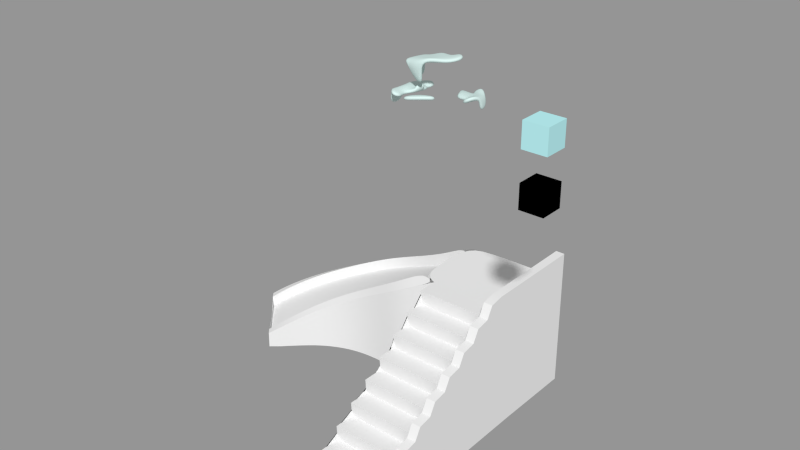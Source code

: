 # Source: mountain.blend  (saved by Blender 2.76.0; exported with 4.5.12 LTS)
import bpy
from mathutils import Matrix  # noqa: F401  (used for matrix-valued properties, if any)

bpy.ops.wm.read_factory_settings(use_empty=True)
scene = bpy.context.scene
scene.name = 'Scene'

# ---- collections
col_collection_1 = bpy.data.collections.new('Collection 1'); scene.collection.children.link(col_collection_1)

# ---- materials (node trees are filled in below, after node groups)
mat_ice2 = bpy.data.materials.new('ice2')
mat_ice2.alpha_threshold = 0.0
mat_ice2.diffuse_color = (0.4573, 0.824, 0.8483, 1.0)
mat_ice2.specular_color = (0.5496, 0.8871, 1.0)
mat_ice2.roughness = 0.5
mat_ice2.specular_intensity = 0.676
mat_ice2_001 = bpy.data.materials.new('ice2.001')
mat_ice2_001.alpha_threshold = 0.0
mat_ice2_001.diffuse_color = (0.4573, 0.824, 0.8483, 1.0)
mat_ice2_001.specular_color = (0.5496, 0.8871, 1.0)
mat_ice2_001.roughness = 0.5
mat_ice2_001.specular_intensity = 0.5076
mat_snow = bpy.data.materials.new('snow')
mat_snow.alpha_threshold = 0.0
mat_snow.diffuse_color = (0.6398, 0.8, 0.7771, 1.0)
mat_snow.specular_color = (0.5571, 1.0, 0.9429)
mat_snow.roughness = 0.5
mat_snow.specular_intensity = 0.4035

# ---- node groups
ng_b4w_translucency = bpy.data.node_groups.new('B4W_TRANSLUCENCY', 'ShaderNodeTree')
_s = ng_b4w_translucency.interface.new_socket(name='Translucency', in_out='OUTPUT', socket_type='NodeSocketFloat')
_s.min_value = 0.0
_s.max_value = 0.0
_s = ng_b4w_translucency.interface.new_socket(name='Color', in_out='INPUT', socket_type='NodeSocketFloat')
_s.default_value = 1.0
_s.min_value = 0.0
_s.max_value = 1.0
_s = ng_b4w_translucency.interface.new_socket(name='Backside Factor', in_out='INPUT', socket_type='NodeSocketFloat')
_s.default_value = 1.0
_s.min_value = 0.0
_s.max_value = 100.0
_s = ng_b4w_translucency.interface.new_socket(name='Spot Hardness', in_out='INPUT', socket_type='NodeSocketFloat')
_s.default_value = 1000.0
_s.min_value = 0.0
_s = ng_b4w_translucency.interface.new_socket(name='Spot Intensity', in_out='INPUT', socket_type='NodeSocketFloat')
_s.default_value = 1.0
_s.min_value = 0.0
_s = ng_b4w_translucency.interface.new_socket(name='Spot Diffuse Factor', in_out='INPUT', socket_type='NodeSocketFloat')
_s.default_value = 1.0
_s.min_value = 0.0
_s.max_value = 1.0
_N = ng_b4w_translucency.nodes; _L = ng_b4w_translucency.links
n0 = _N.new('NodeGroupInput'); n0.name = 'Group Input'; n0.location = (-200, 0)
n1 = _N.new('NodeGroupOutput'); n1.name = 'Group Output'; n1.location = (-20, -20)
n1.inputs[0].default_value = 0.0
n1.is_active_output = True

# ---- material node trees
mat_ice2.use_nodes = True; mat_ice2.node_tree.nodes.clear()
_N = mat_ice2.node_tree.nodes; _L = mat_ice2.node_tree.links
n0 = _N.new('NodeUndefined'); n0.name = 'Material'; n0.location = (6, 399)
n0.inputs[2].default_value = 0.9
n1 = _N.new('NodeUndefined'); n1.name = 'Texture'; n1.location = (-234, 303)
n1.inputs[0].default_value = (0.0, 0.0, 0.0)
n2 = _N.new('NodeUndefined'); n2.name = 'Output'; n2.location = (338, 341)
n3 = _N.new('ShaderNodeGroup'); n3.name = 'Group'; n3.location = (164, 203)
n3.node_tree = ng_b4w_translucency
n3.inputs[0].default_value = 0.9
n3.inputs[1].default_value = 3.2
n3.inputs[2].default_value = 989.5
n3.inputs[3].default_value = 7.3
n3.inputs[4].default_value = 1.0
_L.new(n0.outputs[1], n2.inputs[0])
_L.new(n1.outputs[2], n0.inputs[3])
_L.new(n1.outputs[1], n0.inputs[0])
_L.new(n1.outputs[0], n0.inputs[1])
_L.new(n0.outputs[0], n2.inputs[1])

# ---- meshes
me_cube_001 = bpy.data.meshes.new('Cube.001')
me_cube_001.from_pydata([(1.075, -1.986, -0.6278), (1.075, -1.986, 2.837), (1.075, 0.01355, -0.6278), (1.075, 0.01355, 2.841), (1.108, -5.902, -0.6482), (1.106, -5.924, 0.3873), (1.104, -5.764, 0.6737), (1.101, -5.434, 0.7378), (1.099, -5.274, 1.024), (1.097, -4.945, 1.088), (1.095, -4.785, 1.375), (1.093, -4.455, 1.439), (1.091, -4.295, 1.725), (1.089, -3.966, 1.789), (1.087, -3.806, 2.076), (1.085, -3.476, 2.14), (1.083, -3.316, 2.426), (1.081, -2.987, 2.49), (1.079, -2.827, 2.776), (1.077, -2.497, 2.841), (1.293, 0.01446, 2.841), (1.293, 0.01446, -0.6277), (1.293, -1.986, 2.837), (1.295, -2.497, 2.841), (1.293, -1.986, -0.6277), (1.326, -5.902, -0.6481), (1.324, -5.923, 0.3874), (1.322, -5.763, 0.6738), (1.32, -5.434, 0.7379), (1.318, -5.273, 1.024), (1.316, -4.944, 1.088), (1.314, -4.784, 1.375), (1.312, -4.455, 1.439), (1.31, -4.294, 1.725), (1.308, -3.965, 1.789), (1.306, -3.805, 2.076), (1.303, -3.476, 2.14), (1.301, -3.315, 2.426), (1.299, -2.986, 2.49), (1.297, -2.826, 2.777)], [], [(3, 2, 0, 4, 5, 6, 7, 8, 9, 10, 11, 12, 13, 14, 15, 16, 17, 18, 19, 1), (20, 22, 23, 39, 38, 37, 36, 35, 34, 33, 32, 31, 30, 29, 28, 27, 26, 25, 24, 21), (2, 3, 20, 21), (15, 14, 35, 36), (8, 7, 28, 29), (3, 1, 22, 20), (16, 15, 36, 37), (9, 8, 29, 30), (1, 19, 23, 22), (17, 16, 37, 38), (10, 9, 30, 31), (0, 2, 21, 24), (18, 17, 38, 39), (11, 10, 31, 32), (4, 0, 24, 25), (19, 18, 39, 23), (12, 11, 32, 33), (5, 4, 25, 26), (13, 12, 33, 34), (6, 5, 26, 27), (14, 13, 34, 35), (7, 6, 27, 28)])
me_cube_001.polygons.foreach_set('use_smooth', [True] * 22)
_k = {(2, 3): 1.0, (1, 3): 1.0, (1, 19): 1.0, (0, 2): 1.0, (0, 4): 1.0, (4, 5): 1.0, (5, 6): 1.0, (6, 7): 1.0, (7, 8): 1.0, (8, 9): 1.0, (9, 10): 1.0, (10, 11): 1.0, (11, 12): 1.0, (12, 13): 1.0, (13, 14): 1.0, (14, 15): 1.0, (15, 16): 1.0, (16, 17): 1.0, (17, 18): 1.0, (18, 19): 1.0, (20, 21): 1.0, (20, 22): 1.0, (22, 23): 1.0, (21, 24): 1.0, (24, 25): 1.0, (25, 26): 1.0, (26, 27): 1.0, (27, 28): 1.0, (28, 29): 1.0, (29, 30): 1.0, (30, 31): 1.0, (31, 32): 1.0, (32, 33): 1.0, (33, 34): 1.0, (34, 35): 1.0, (35, 36): 1.0, (36, 37): 1.0, (37, 38): 1.0, (38, 39): 1.0, (23, 39): 1.0}
me_cube_001.attributes.new('crease_edge', 'FLOAT', 'EDGE').data.foreach_set('value', [_k.get((min(e.vertices), max(e.vertices)), 0.0) for e in me_cube_001.edges])
me_cube_001.materials.append(None)
me_cube_001.use_remesh_preserve_volume = False
me_cube_001.use_remesh_preserve_attributes = False
me_cube_001.use_mirror_vertex_groups = False
me_cube_001.update()
me_cube = bpy.data.meshes.new('Cube')
me_cube.from_pydata([(-1.0, -1.0, -1.0), (-1.0, -1.0, 1.0), (-1.0, 1.0, -1.0), (-1.0, 1.0, 1.0), (1.0, -1.0, -1.0), (1.0, -1.0, 1.0), (1.0, 1.0, -1.0), (1.0, 1.0, 1.0)], [], [(1, 3, 2, 0), (3, 7, 6, 2), (7, 5, 4, 6), (5, 1, 0, 4), (0, 2, 6, 4), (5, 7, 3, 1)])
me_cube.materials.append(mat_ice2)
me_cube.use_remesh_preserve_volume = False
me_cube.use_remesh_preserve_attributes = False
me_cube.use_mirror_vertex_groups = False
me_cube.update()
me_cube_004 = bpy.data.meshes.new('Cube.004')
me_cube_004.from_pydata([(-1.0, -1.0, -1.0), (-1.0, -1.0, 1.0), (-1.0, 1.0, -1.0), (-1.0, 1.0, 1.0), (1.0, -1.0, -1.0), (1.0, -1.0, 1.0), (1.0, 1.0, -1.0), (1.0, 1.0, 1.0)], [], [(1, 3, 2, 0), (3, 7, 6, 2), (7, 5, 4, 6), (5, 1, 0, 4), (0, 2, 6, 4), (5, 7, 3, 1)])
me_cube_004.materials.append(mat_ice2_001)
me_cube_004.use_remesh_preserve_volume = False
me_cube_004.use_remesh_preserve_attributes = False
me_cube_004.use_mirror_vertex_groups = False
me_cube_004.update()
me_cube_003 = bpy.data.meshes.new('Cube.003')
me_cube_003.from_pydata([(1.075, -1.986, -0.6278), (-0.9254, -1.986, 2.155), (-0.9325, -2.079, -0.6278), (-0.9254, 0.0003977, -0.6278), (-0.9254, 0.01355, 2.155), (1.075, -1.986, 2.155), (1.075, 0.01355, -0.6278), (1.075, 0.01355, 2.155), (1.108, -5.902, -0.6482), (-0.8924, -5.902, -0.6482), (-6.432, -1.97, -0.6278), (-1.369, -0.1818, 2.155), (-1.369, -1.824, 2.155), (-5.222, -3.298, -0.52), (-6.429, -1.962, -0.231), (-5.088, -3.442, -0.231), (-5.087, -3.447, -0.6278), (-6.301, -2.115, -0.231), (-1.234, -0.1834, 1.867), (-5.222, -3.3, -0.231), (-1.234, -1.833, 1.867), (-6.298, -2.113, -0.5194), (-3.065, -2.172, 1.011), (-3.555, 0.1045, 1.011), (-3.083, -2.151, -0.6278), (-3.701, 0.0696, -0.6278), (-3.789, -0.1931, 0.7224), (-3.823, -0.2094, 1.011), (-3.295, -2.018, 0.7222), (-3.352, -2.037, 1.011), (-1.396, -2.17, -0.6278), (-1.378, 0.01076, 1.918), (-1.783, -0.2203, 1.918), (-1.663, -0.2272, 1.63), (-1.396, -0.0175, -0.6278), (-1.381, -2.046, 1.918), (-1.666, -1.945, 1.63), (-1.785, -1.931, 1.918), (-2.251, -0.1998, 1.674), (-2.15, -0.1991, 1.386), (-1.934, 0.05173, -0.6278), (-1.853, -2.144, 1.674), (-2.095, -1.975, 1.386), (-2.2, -1.969, 1.674), (-1.846, -2.168, -0.6278), (-1.866, 0.0007447, 1.674), (-2.738, -0.1558, 1.446), (-2.658, -0.1449, 1.158), (-2.49, 0.1346, -0.6278), (-2.268, -2.155, 1.446), (-2.495, -1.967, 1.158), (-2.585, -1.971, 1.446), (-2.263, -2.136, -0.6278), (-2.382, 0.06096, 1.446), (-3.225, -0.1372, 1.242), (-3.166, -0.1183, 0.9544), (-3.036, 0.1787, -0.6278), (-2.636, -2.149, 1.242), (-2.864, -1.969, 0.9542), (-2.938, -1.982, 1.242), (-2.642, -2.12, -0.6278), (-2.898, 0.1177, 1.242), (-4.275, -0.2026, 0.7739), (-3.51, -2.268, 0.7739), (-4.397, -0.267, -0.6278), (-4.441, -0.5276, 0.4857), (-4.456, -0.5318, 0.7739), (-3.734, -2.146, 0.4854), (-3.773, -2.166, 0.7739), (-3.528, -2.263, -0.6278), (-3.943, -2.461, 0.535), (-5.054, -0.7115, -0.6278), (-5.048, -0.951, 0.2468), (-5.053, -0.9463, 0.535), (-4.149, -2.363, 0.2464), (-4.177, -2.378, 0.535), (-4.979, -0.6478, 0.535), (-3.954, -2.468, -0.6278), (-4.283, -2.699, 0.3315), (-5.533, -1.114, -0.6278), (-5.481, -1.329, 0.04325), (-5.488, -1.325, 0.3315), (-4.47, -2.604, 0.04282), (-4.49, -2.614, 0.3315), (-5.5, -1.076, 0.3315), (-4.287, -2.708, -0.6278), (-4.589, -2.983, 0.1277), (-5.924, -1.492, -0.6278), (-5.828, -1.673, -0.1605), (-5.842, -1.681, 0.1277), (-4.757, -2.871, -0.161), (-4.772, -2.882, 0.1277), (-5.916, -1.481, 0.1277), (-4.589, -2.987, -0.6278), (-4.866, -3.259, -0.06994), (-6.228, -1.794, -0.6278), (-6.11, -1.954, -0.3583), (-6.118, -1.959, -0.06994), (-5.018, -3.128, -0.3588), (-5.024, -3.134, -0.06994), (-6.228, -1.794, -0.06994), (-4.866, -3.259, -0.6278), (-0.9233, -2.497, 2.159), (-0.9213, -2.476, 1.805), (-0.9192, -2.987, 1.808), (-0.9171, -2.965, 1.454), (-0.9151, -3.476, 1.458), (-0.913, -3.455, 1.104), (-0.9109, -3.966, 1.107), (-0.9089, -3.944, 0.7536), (-0.9068, -4.455, 0.7569), (-0.9047, -4.434, 0.4031), (-0.9027, -4.945, 0.4064), (-0.9006, -4.923, 0.05269), (-0.8986, -5.434, 0.05597), (-0.8965, -5.413, -0.2978), (-0.8944, -5.924, -0.2945), (1.106, -5.924, -0.2945), (1.104, -5.413, -0.2978), (1.101, -5.434, 0.05597), (1.099, -4.923, 0.05269), (1.097, -4.945, 0.4064), (1.095, -4.434, 0.4031), (1.093, -4.455, 0.7569), (1.091, -3.944, 0.7536), (1.089, -3.966, 1.107), (1.087, -3.455, 1.104), (1.085, -3.476, 1.458), (1.083, -2.965, 1.454), (1.081, -2.987, 1.808), (1.079, -2.476, 1.805), (1.077, -2.497, 2.159)], [], [(4, 7, 6, 3), (100, 95, 10, 14), (95, 101, 16, 10), (101, 94, 15, 16), (68, 29, 28, 67), (12, 11, 18, 20), (97, 17, 21, 96), (16, 15, 19, 13, 21, 17, 14, 10), (98, 96, 21, 13), (37, 12, 20, 36), (61, 23, 27, 54), (100, 14, 17, 97), (63, 22, 29, 68), (58, 55, 26, 28), (54, 27, 26, 55), (60, 57, 22, 24), (56, 60, 24, 25), (61, 56, 25, 23), (4, 3, 34, 31), (11, 32, 33, 18), (20, 18, 33, 36), (4, 31, 32, 11), (43, 37, 36, 42), (41, 35, 37, 43), (49, 41, 43, 51), (51, 43, 42, 50), (31, 34, 40, 45), (34, 30, 44, 40), (30, 35, 41, 44), (32, 38, 39, 33), (36, 33, 39, 42), (31, 45, 38, 32), (59, 51, 50, 58), (57, 49, 51, 59), (45, 40, 48, 53), (40, 44, 52, 48), (44, 41, 49, 52), (38, 46, 47, 39), (42, 39, 47, 50), (45, 53, 46, 38), (22, 57, 59, 29), (29, 59, 58, 28), (53, 48, 56, 61), (48, 52, 60, 56), (52, 49, 57, 60), (46, 54, 55, 47), (50, 47, 55, 58), (53, 61, 54, 46), (70, 63, 68, 75), (23, 62, 66, 27), (28, 26, 65, 67), (27, 66, 65, 26), (75, 68, 67, 74), (24, 22, 63, 69), (25, 24, 69, 64), (23, 25, 64, 62), (83, 75, 74, 82), (78, 70, 75, 83), (62, 76, 73, 66), (67, 65, 72, 74), (66, 73, 72, 65), (69, 63, 70, 77), (64, 69, 77, 71), (62, 64, 71, 76), (86, 78, 83, 91), (91, 83, 82, 90), (76, 84, 81, 73), (74, 72, 80, 82), (73, 81, 80, 72), (77, 70, 78, 85), (71, 77, 85, 79), (76, 71, 79, 84), (99, 91, 90, 98), (94, 86, 91, 99), (84, 92, 89, 81), (82, 80, 88, 90), (81, 89, 88, 80), (85, 78, 86, 93), (79, 85, 93, 87), (84, 79, 87, 92), (15, 94, 99, 19), (19, 99, 98, 13), (92, 100, 97, 89), (90, 88, 96, 98), (89, 97, 96, 88), (93, 86, 94, 101), (87, 93, 101, 95), (92, 87, 95, 100), (2, 3, 6, 0), (3, 2, 30, 34), (117, 116, 9, 8), (5, 7, 4, 1), (1, 4, 11, 12), (35, 1, 12, 37), (2, 1, 35, 30), (2, 0, 8, 9), (5, 1, 102, 131), (131, 102, 103, 130), (130, 103, 104, 129), (129, 104, 105, 128), (128, 105, 106, 127), (127, 106, 107, 126), (126, 107, 108, 125), (125, 108, 109, 124), (124, 109, 110, 123), (123, 110, 111, 122), (122, 111, 112, 121), (121, 112, 113, 120), (120, 113, 114, 119), (119, 114, 115, 118), (118, 115, 116, 117), (2, 9, 116, 115, 114, 113, 112, 111, 110, 109, 108, 107, 106, 105, 104, 103, 102, 1)])
me_cube_003.polygons.foreach_set('use_smooth', [True] * 112)
_k = {(0, 2): 1.0, (1, 2): 0.88627, (4, 7): 1.0, (6, 7): 1.0, (3, 6): 1.0, (5, 7): 1.0, (8, 9): 1.0, (9, 116): 1.0, (5, 131): 1.0, (11, 12): 0.89804, (17, 21): 1.0, (23, 62): 0.89804, (13, 19): 1.0, (4, 31): 0.89804, (15, 94): 0.89804, (10, 95): 1.0, (10, 16): 1.0, (10, 14): 1.0, (18, 20): 0.84706, (13, 21): 1.0, (27, 54): 0.89804, (15, 16): 1.0, (21, 96): 0.89804, (17, 97): 0.89804, (26, 55): 0.89804, (13, 98): 0.84706, (15, 19): 1.0, (25, 56): 1.0, (19, 99): 0.89804, (22, 57): 0.89804, (14, 17): 1.0, (24, 69): 1.0, (28, 58): 0.84706, (29, 59): 0.89804, (24, 25): 1.0, (30, 44): 1.0, (31, 45): 0.89804, (11, 32): 0.89804, (18, 33): 0.89804, (3, 34): 1.0, (20, 36): 0.84706, (12, 37): 0.89804, (30, 34): 1.0, (32, 38): 0.89804, (33, 39): 0.89804, (34, 40): 1.0, (35, 41): 0.89804, (36, 42): 0.84706, (37, 43): 0.89804, (44, 52): 1.0, (45, 53): 0.89804, (40, 44): 1.0, (38, 46): 0.89804, (39, 47): 0.89804, (40, 48): 1.0, (41, 49): 0.89804, (42, 50): 0.84706, (43, 51): 0.89804, (52, 60): 1.0, (53, 61): 0.89804, (48, 52): 1.0, (46, 54): 0.89804, (47, 55): 0.89804, (48, 56): 1.0, (49, 57): 0.89804, (50, 58): 0.84706, (51, 59): 0.89804, (24, 60): 1.0, (23, 61): 0.89804, (56, 60): 1.0, (62, 76): 0.89804, (22, 63): 0.89804, (25, 64): 1.0, (26, 65): 0.89804, (27, 66): 0.89804, (28, 67): 0.84706, (29, 68): 0.89804, (69, 77): 1.0, (64, 69): 1.0, (63, 70): 0.89804, (64, 71): 1.0, (65, 72): 0.89804, (66, 73): 0.89804, (67, 74): 0.84706, (68, 75): 0.89804, (76, 84): 0.89804, (77, 85): 1.0, (71, 77): 1.0, (70, 78): 0.89804, (71, 79): 1.0, (72, 80): 0.89804, (73, 81): 0.89804, (74, 82): 0.84706, (75, 83): 0.89804, (84, 92): 0.89804, (85, 93): 1.0, (79, 85): 1.0, (78, 86): 0.89804, (79, 87): 1.0, (80, 88): 0.89804, (81, 89): 0.89804, (82, 90): 0.84706, (83, 91): 0.89804, (92, 100): 0.89804, (93, 101): 1.0, (87, 93): 1.0, (86, 94): 0.89804, (87, 95): 1.0, (88, 96): 0.89804, (89, 97): 0.89804, (90, 98): 0.84706, (91, 99): 0.89804, (14, 100): 0.89804, (16, 101): 1.0, (95, 101): 1.0, (2, 3): 1.0, (0, 6): 1.0, (2, 30): 1.0, (1, 5): 1.0, (1, 35): 0.89804, (2, 9): 1.0, (0, 8): 1.0, (1, 102): 1.0, (102, 103): 1.0, (103, 104): 1.0, (104, 105): 1.0, (105, 106): 1.0, (106, 107): 1.0, (107, 108): 1.0, (108, 109): 1.0, (109, 110): 1.0, (110, 111): 1.0, (111, 112): 1.0, (112, 113): 1.0, (113, 114): 1.0, (114, 115): 1.0, (115, 116): 1.0, (8, 117): 1.0, (117, 118): 1.0, (118, 119): 1.0, (119, 120): 1.0, (120, 121): 1.0, (121, 122): 1.0, (122, 123): 1.0, (123, 124): 1.0, (124, 125): 1.0, (125, 126): 1.0, (126, 127): 1.0, (127, 128): 1.0, (128, 129): 1.0, (129, 130): 1.0, (130, 131): 1.0, (102, 131): 1.0, (103, 130): 1.0, (104, 129): 1.0, (105, 128): 1.0, (106, 127): 1.0, (107, 126): 1.0, (108, 125): 1.0, (109, 124): 1.0, (110, 123): 1.0, (111, 122): 1.0, (112, 121): 1.0, (113, 120): 1.0, (114, 119): 1.0, (115, 118): 1.0, (116, 117): 1.0}
me_cube_003.attributes.new('crease_edge', 'FLOAT', 'EDGE').data.foreach_set('value', [_k.get((min(e.vertices), max(e.vertices)), 0.0) for e in me_cube_003.edges])
me_cube_003.materials.append(None)
me_cube_003.use_remesh_preserve_volume = False
me_cube_003.use_remesh_preserve_attributes = False
me_cube_003.use_mirror_vertex_groups = False
me_cube_003.update()
me_cube_005 = bpy.data.meshes.new('Cube.005')
me_cube_005.from_pydata([(-0.8554, 0.03115, 0.2473), (-0.8117, 0.0075, -0.1027), (-0.6655, -0.008444, -0.4201), (0.7306, -0.07196, 0.07916), (0.7405, 0.06146, -0.2405), (-0.7719, 1.36, 0.8257), (-0.3781, 1.465, 0.8745), (0.6048, 1.492, 0.6774), (0.1564, 1.527, 0.7124), (0.9267, 1.525, 0.4036), (1.046, 1.579, 0.09922), (-0.9032, 1.3, -0.492), (-1.1, 1.222, -0.07602), (-1.079, 1.273, 0.6597), (-1.242, 1.222, 0.3293), (0.7109, 1.519, -0.3728), (0.4602, 1.46, -0.03622), (0.09173, 1.472, 0.3043), (-0.3089, 1.403, 0.5088), (-0.1066, 1.458, -0.5338), (-0.5041, 1.318, -0.1276), (-0.8338, 1.33, 0.2469), (-1.743, 0.1376, 0.5011), (-1.503, 0.08185, 1.147), (-1.642, 0.09757, -0.2664), (-1.354, -0.01141, -0.8861), (1.828, 0.1911, 0.1748), (1.57, 0.2044, 0.6997), (1.76, 0.03413, -0.3628), (1.413, 0.2001, -0.8929), (-0.8923, -0.007486, -1.296), (0.3601, 0.1913, 1.113), (-0.3576, 0.1539, 1.411), (-0.8856, 0.1142, 1.582), (-0.4534, 0.5351, 0.5799), (-0.8472, 0.4711, -0.4063), (-0.5481, 0.5088, 0.535), (-0.9685, 0.5341, -0.1285), (-0.7395, 0.5088, 0.386), (0.27, 0.06667, 0.9002), (-1.16, -0.03976, 0.9385), (-0.7345, -0.02868, 0.8241), (1.425, 0.02516, 0.2081), (1.181, -0.05312, 0.5782), (-1.35, -0.06003, 0.4708), (-0.2006, 0.06772, 0.7396), (-1.02, 0.007859, -0.06579), (1.411, 0.01773, -0.2311), (-1.042, -0.1118, -0.6301), (-0.689, -0.1076, -0.9491), (1.131, -0.04088, -0.6214), (-0.8896, 0.2441, 0.1914), (-0.6706, 0.2159, -0.1207), (0.59, -0.06459, -0.7334), (0.6314, -0.1129, -0.8241), (1.775, -0.4529, 0.09547), (1.803, -0.3227, -0.2748), (-1.952, -0.5872, 0.4428), (-1.7, -0.6051, -0.05109)], [], [(36, 34, 6, 5), (36, 5, 13, 38), (35, 37, 12, 11), (10, 15, 16, 9), (9, 16, 17, 7), (16, 19, 20, 17), (7, 17, 18, 8), (17, 20, 21, 18), (20, 11, 12, 21), (8, 18, 5, 6), (18, 21, 13, 5), (21, 12, 14, 13), (42, 43, 27, 26), (44, 22, 23, 40), (39, 45, 32, 31), (44, 46, 24, 22), (42, 26, 28, 47), (46, 48, 25, 24), (48, 49, 30, 25), (47, 28, 29, 50), (45, 41, 33, 32), (1, 2, 48, 46), (3, 42, 47, 4), (0, 1, 46, 44), (1, 0, 51, 52), (4, 47, 54, 53), (28, 26, 55, 56), (22, 24, 58, 57)])
me_cube_005.polygons.foreach_set('use_smooth', [True] * 28)
me_cube_005.materials.append(mat_snow)
me_cube_005.use_remesh_preserve_volume = False
me_cube_005.use_remesh_preserve_attributes = False
me_cube_005.use_mirror_vertex_groups = False
me_cube_005.auto_texspace = False
me_cube_005.update()

# ---- objects
ob_mountain_001 = bpy.data.objects.new('Mountain.001', me_cube_001)
ob_cube_001 = bpy.data.objects.new('Cube.001', me_cube)
ob_cube = bpy.data.objects.new('Cube', me_cube_004)
ob_mountain = bpy.data.objects.new('Mountain', me_cube_003)
ob_snow_hat_snow = bpy.data.objects.new('snow hat snow', me_cube_005)

# ---- transforms, parenting, visibility, modifiers, constraints
ob_mountain_001.location = (0.2787, 1.081, 0.5719)
ob_mountain_001.color = (0.8689, 0.8689, 0.8689, 1.0)
ob_mountain_001.show_transparent = True
ob_mountain_001.lineart.crease_threshold = 0.0
_m = ob_mountain_001.modifiers.new('EdgeSplit', 'EDGE_SPLIT')
_m.split_angle = 0.5027
ob_cube_001.location = (4.005, -4.037, 7.535)
ob_cube_001.scale = (0.2547, 0.2547, 0.2547)
ob_cube_001.lineart.crease_threshold = 0.0
ob_cube.location = (4.005, -4.037, 8.662)
ob_cube.scale = (-0.2614, -0.2614, -0.2614)
ob_cube.lineart.crease_threshold = 0.0
ob_mountain.location = (0.2787, 1.081, 0.5719)
ob_mountain.color = (0.8689, 0.8689, 0.8689, 1.0)
ob_mountain.show_transparent = True
ob_mountain.lineart.crease_threshold = 0.0
_m = ob_mountain.modifiers.new('EdgeSplit', 'EDGE_SPLIT')
_m.split_angle = 0.5027
_m = ob_mountain.modifiers.new('Subsurf', 'SUBSURF')
_m.uv_smooth = 'NONE'
_m.quality = 2
_m.levels = 2
_m.show_only_control_edges = False
ob_snow_hat_snow.location = (0.7176, -2.609, 8.185)
ob_snow_hat_snow.rotation_euler = (-4.738, -0.0207, 0.199)
ob_snow_hat_snow.scale = (0.5014, 0.5014, 0.5014)
ob_snow_hat_snow.lineart.crease_threshold = 0.0
_m = ob_snow_hat_snow.modifiers.new('Solidify', 'SOLIDIFY')
_m.thickness = 0.111
_m.offset = 0.0
_m.nonmanifold_thickness_mode = 'FIXED'
_m.nonmanifold_merge_threshold = 0.0003
_m = ob_snow_hat_snow.modifiers.new('Subsurf', 'SUBSURF')
_m.uv_smooth = 'PRESERVE_CORNERS'
_m.quality = 2
_m.levels = 3
_m.show_only_control_edges = False
_m = ob_snow_hat_snow.modifiers.new('Displace', 'DISPLACE')
_m.strength = 0.08

# ---- collection membership
col_collection_1.objects.link(ob_mountain_001)
col_collection_1.objects.link(ob_cube_001)
col_collection_1.objects.link(ob_cube)
col_collection_1.objects.link(ob_mountain)
col_collection_1.objects.link(ob_snow_hat_snow)

# ---- scene / render settings (as saved in the file)
scene.frame_start = 1; scene.frame_end = 250; scene.frame_set(5)
scene.render.engine = 'CYCLES'
scene.render.resolution_percentage = 50
scene.render.dither_intensity = 0.0
scene.cycles.use_denoising = False
scene.cycles.samples = 10
scene.cycles.sampling_pattern = 'TABULATED_SOBOL'
scene.cycles.light_sampling_threshold = 0.0
scene.cycles.use_adaptive_sampling = False
scene.cycles.use_light_tree = False
scene.cycles.blur_glossy = 0.0
scene.cycles.pixel_filter_type = 'GAUSSIAN'
scene.cycles.sample_clamp_indirect = 0.0
scene.view_settings.view_transform = 'Standard'
bpy.context.view_layer.update()

# ---- added for rendering (the .blend has no active camera and no usable light): camera, sun + grey world if the file has none
cam_auto = bpy.data.cameras.new('AutoCamera')
cam_auto.lens = 50.0
cam_auto.sensor_width = 36.0
cam_auto.clip_end = 1000.0
ob_auto_camera = bpy.data.objects.new('AutoCamera', cam_auto)
scene.collection.objects.link(ob_auto_camera)
ob_auto_camera.location = (13.0425, -18.575, 15.6594)
ob_auto_camera.rotation_euler = (1.09748, -7.21219e-08, 0.694738)
scene.camera = ob_auto_camera
light_auto_sun = bpy.data.lights.new('AutoSun', 'SUN')
light_auto_sun.energy = 3.0
light_auto_sun.angle = 0.0523599
ob_auto_sun = bpy.data.objects.new('AutoSun', light_auto_sun)
scene.collection.objects.link(ob_auto_sun)
ob_auto_sun.rotation_euler = (0.872665, 0.174533, 0.523599)
if scene.world is None:
    world_auto = bpy.data.worlds.new('AutoWorld')
    world_auto.color = (0.3, 0.3, 0.3)
    scene.world = world_auto
bpy.context.view_layer.update()
